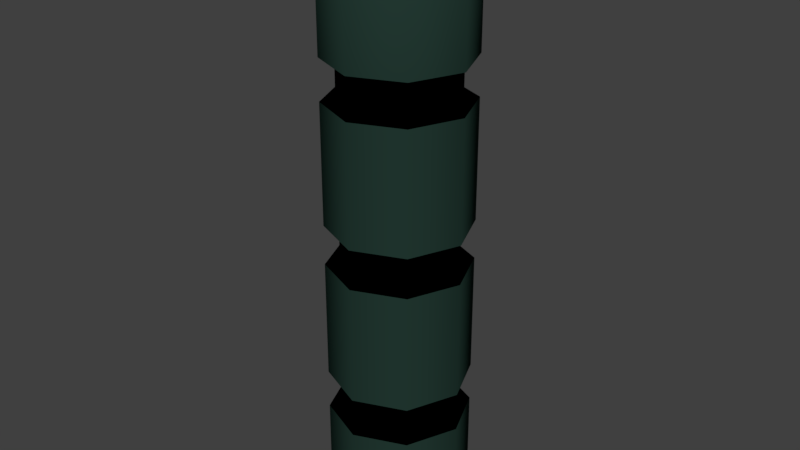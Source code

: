 # Source: laserbarrier_post.blend  (saved by Blender 2.79.0; exported with 4.5.12 LTS)
import bpy
from mathutils import Matrix  # noqa: F401  (used for matrix-valued properties, if any)

bpy.ops.wm.read_factory_settings(use_empty=True)
scene = bpy.context.scene
scene.name = 'Scene'

# ---- collections
col_collection_1 = bpy.data.collections.new('Collection 1'); scene.collection.children.link(col_collection_1)

# ---- materials (node trees are filled in below, after node groups)
mat_material = bpy.data.materials.new('Material')
mat_material.alpha_threshold = 0.0
mat_material.use_transparent_shadow = False
mat_material.roughness = 0.5
mat_floor_green = bpy.data.materials.new('floor_green')
mat_floor_green.alpha_threshold = 0.0
mat_floor_green.use_transparent_shadow = False
mat_floor_green.diffuse_color = (0.0166, 0.04026, 0.03155, 1.0)
mat_floor_green.roughness = 0.5
mat_black = bpy.data.materials.new('black')
mat_black.alpha_threshold = 0.0
mat_black.use_transparent_shadow = False
mat_black.diffuse_color = (0.0, 0.0, 0.0, 1.0)
mat_black.roughness = 0.5

# ---- material node trees

# ---- world
world_world = bpy.data.worlds.new('World'); scene.world = world_world
world_world.color = (0.05088, 0.05088, 0.05088)
world_world.use_sun_shadow = False
world_world.sun_shadow_jitter_overblur = 0.0
world_world.cycles.sampling_method = 'MANUAL'

# ---- meshes
me_cylinder = bpy.data.meshes.new('Cylinder')
me_cylinder.from_pydata([(0.0, 1.0, 0.0), (0.0, 1.0, 8.0), (0.7071, 0.7071, 0.0), (0.7071, 0.7071, 8.0), (1.0, -5.816e-08, 0.0), (1.0, -5.816e-08, 8.0), (0.7071, -0.7071, 0.0), (0.7071, -0.7071, 8.0), (0.0, -1.0, 0.0), (0.0, -1.0, 8.0), (-0.7071, -0.7071, 0.0), (-0.7071, -0.7071, 8.0), (-1.0, -2.521e-09, 0.0), (-1.0, -2.521e-09, 8.0), (-0.7071, 0.7071, 0.0), (-0.7071, 0.7071, 8.0), (0.0, 1.0, 1.429), (0.0, 1.0, 2.0), (0.0, 1.0, 3.714), (0.0, 1.0, 4.286), (0.0, 1.0, 6.0), (0.0, 1.0, 6.571), (0.7071, 0.7071, 6.571), (0.7071, 0.7071, 6.0), (0.7071, 0.7071, 4.286), (0.7071, 0.7071, 3.714), (0.7071, 0.7071, 2.0), (0.7071, 0.7071, 1.429), (1.0, -5.816e-08, 6.571), (1.0, -5.816e-08, 6.0), (1.0, -5.816e-08, 4.286), (1.0, -5.816e-08, 3.714), (1.0, -5.816e-08, 2.0), (1.0, -5.816e-08, 1.429), (0.7071, -0.7071, 6.571), (0.7071, -0.7071, 6.0), (0.7071, -0.7071, 4.286), (0.7071, -0.7071, 3.714), (0.7071, -0.7071, 2.0), (0.7071, -0.7071, 1.429), (0.0, -1.0, 6.571), (0.0, -1.0, 6.0), (0.0, -1.0, 4.286), (0.0, -1.0, 3.714), (0.0, -1.0, 2.0), (0.0, -1.0, 1.429), (-0.7071, -0.7071, 6.571), (-0.7071, -0.7071, 6.0), (-0.7071, -0.7071, 4.286), (-0.7071, -0.7071, 3.714), (-0.7071, -0.7071, 2.0), (-0.7071, -0.7071, 1.429), (-1.0, -2.521e-09, 6.571), (-1.0, -2.521e-09, 6.0), (-1.0, -2.521e-09, 4.286), (-1.0, -2.521e-09, 3.714), (-1.0, -2.521e-09, 2.0), (-1.0, -2.521e-09, 1.429), (-0.7071, 0.7071, 6.571), (-0.7071, 0.7071, 6.0), (-0.7071, 0.7071, 4.286), (-0.7071, 0.7071, 3.714), (-0.7071, 0.7071, 2.0), (-0.7071, 0.7071, 1.429), (0.0, 0.8, 6.057), (0.0, 0.8, 6.514), (0.5657, 0.5657, 6.514), (0.5657, 0.5657, 6.057), (0.8, -4.941e-08, 6.514), (0.8, -4.941e-08, 6.057), (0.5657, -0.5657, 6.514), (0.5657, -0.5657, 6.057), (0.0, -0.8, 6.514), (0.0, -0.8, 6.057), (-0.5657, -0.5657, 6.514), (-0.5657, -0.5657, 6.057), (-0.8, -4.906e-09, 6.514), (-0.8, -4.906e-09, 6.057), (-0.5657, 0.5657, 6.514), (-0.5657, 0.5657, 6.057), (0.0, 0.8, 3.771), (0.0, 0.8, 4.229), (0.5657, 0.5657, 4.229), (0.5657, 0.5657, 3.771), (0.8, -4.941e-08, 4.229), (0.8, -4.941e-08, 3.771), (0.5657, -0.5657, 4.229), (0.5657, -0.5657, 3.771), (0.0, -0.8, 4.229), (0.0, -0.8, 3.771), (-0.5657, -0.5657, 4.229), (-0.5657, -0.5657, 3.771), (-0.8, -4.906e-09, 4.229), (-0.8, -4.906e-09, 3.771), (-0.5657, 0.5657, 4.229), (-0.5657, 0.5657, 3.771), (0.0, 0.8, 1.486), (0.0, 0.8, 1.943), (0.5657, 0.5657, 1.943), (0.5657, 0.5657, 1.486), (0.8, -4.941e-08, 1.943), (0.8, -4.941e-08, 1.486), (0.5657, -0.5657, 1.943), (0.5657, -0.5657, 1.486), (0.0, -0.8, 1.943), (0.0, -0.8, 1.486), (-0.5657, -0.5657, 1.943), (-0.5657, -0.5657, 1.486), (-0.8, -4.906e-09, 1.943), (-0.8, -4.906e-09, 1.486), (-0.5657, 0.5657, 1.943), (-0.5657, 0.5657, 1.486), (0.3536, 0.3536, 8.5), (8.685e-08, 0.5, 8.5), (0.5, -2.908e-08, 8.5), (0.3536, -0.3536, 8.5), (8.685e-08, -0.5, 8.5), (-0.3536, -0.3536, 8.5), (-0.5, -1.26e-09, 8.5), (-0.3536, 0.3536, 8.5)], [], [(21, 1, 3, 22), (22, 3, 5, 28), (28, 5, 7, 34), (34, 7, 9, 40), (40, 9, 11, 46), (46, 11, 13, 52), (9, 7, 115, 116), (52, 13, 15, 58), (58, 15, 1, 21), (14, 63, 16, 0), (38, 44, 104, 102), (62, 61, 18, 17), (18, 61, 95, 80), (60, 59, 20, 19), (29, 23, 67, 69), (12, 57, 63, 14), (45, 39, 103, 105), (56, 55, 61, 62), (24, 30, 84, 82), (54, 53, 59, 60), (59, 53, 77, 79), (10, 51, 57, 12), (32, 38, 102, 100), (50, 49, 55, 56), (54, 60, 94, 92), (48, 47, 53, 54), (21, 22, 66, 65), (8, 45, 51, 10), (62, 17, 97, 110), (44, 43, 49, 50), (31, 25, 83, 85), (42, 41, 47, 48), (46, 52, 76, 74), (6, 39, 45, 8), (39, 33, 101, 103), (38, 37, 43, 44), (61, 55, 93, 95), (36, 35, 41, 42), (23, 20, 64, 67), (4, 33, 39, 6), (16, 63, 111, 96), (32, 31, 37, 38), (19, 24, 82, 81), (30, 29, 35, 36), (53, 47, 75, 77), (2, 27, 33, 4), (26, 32, 100, 98), (26, 25, 31, 32), (48, 54, 92, 90), (24, 23, 29, 30), (40, 46, 74, 72), (0, 16, 27, 2), (56, 62, 110, 108), (17, 18, 25, 26), (25, 18, 80, 83), (19, 20, 23, 24), (47, 41, 73, 75), (79, 78, 65, 64), (77, 76, 78, 79), (75, 74, 76, 77), (73, 72, 74, 75), (71, 70, 72, 73), (69, 68, 70, 71), (67, 66, 68, 69), (64, 65, 66, 67), (52, 58, 78, 76), (22, 28, 68, 66), (20, 59, 79, 64), (35, 29, 69, 71), (58, 21, 65, 78), (28, 34, 70, 68), (41, 35, 71, 73), (34, 40, 72, 70), (95, 94, 81, 80), (93, 92, 94, 95), (91, 90, 92, 93), (89, 88, 90, 91), (87, 86, 88, 89), (85, 84, 86, 87), (83, 82, 84, 85), (80, 81, 82, 83), (37, 31, 85, 87), (60, 19, 81, 94), (30, 36, 86, 84), (43, 37, 87, 89), (36, 42, 88, 86), (49, 43, 89, 91), (42, 48, 90, 88), (55, 49, 91, 93), (111, 110, 97, 96), (109, 108, 110, 111), (107, 106, 108, 109), (105, 104, 106, 107), (103, 102, 104, 105), (101, 100, 102, 103), (99, 98, 100, 101), (96, 97, 98, 99), (51, 45, 105, 107), (44, 50, 106, 104), (57, 51, 107, 109), (27, 16, 96, 99), (50, 56, 108, 106), (17, 26, 98, 97), (63, 57, 109, 111), (33, 27, 99, 101), (112, 113, 119, 118, 117, 116, 115, 114), (15, 13, 118, 119), (5, 3, 112, 114), (11, 9, 116, 117), (1, 15, 119, 113), (3, 1, 113, 112), (7, 5, 114, 115), (13, 11, 117, 118)])
me_cylinder.polygons.foreach_set('use_smooth', [True] * 113)
me_cylinder.polygons.foreach_set('material_index', [1, 1, 1, 1, 1, 1, 1, 1, 1, 1, 2, 1, 2, 1, 2, 1, 2, 1, 2, 1, 2, 1, 2, 1, 2, 1, 2, 1, 2, 1, 2, 1, 2, 1, 2, 1, 2, 1, 2, 1, 2, 1, 2, 1, 2, 1, 2, 1, 2, 1, 2, 1, 2, 1, 2, 1, 2, 2, 2, 2, 2, 2, 2, 2, 2, 2, 2, 2, 2, 2, 2, 2, 2, 2, 2, 2, 2, 2, 2, 2, 2, 2, 2, 2, 2, 2, 2, 2, 2, 2, 2, 2, 2, 2, 2, 2, 2, 2, 2, 2, 2, 2, 2, 2, 2, 1, 1, 1, 1, 1, 1, 1, 1])
_k = set([(16, 27), (16, 63), (17, 26), (17, 62), (18, 25), (18, 61), (19, 24), (19, 60), (20, 23), (20, 59), (21, 22), (21, 58), (22, 28), (23, 29), (24, 30), (25, 31), (26, 32), (27, 33), (28, 34), (29, 35), (30, 36), (31, 37), (32, 38), (33, 39), (34, 40), (35, 41), (36, 42), (37, 43), (38, 44), (39, 45), (40, 46), (41, 47), (42, 48), (43, 49), (44, 50), (45, 51), (46, 52), (47, 53), (48, 54), (49, 55), (50, 56), (51, 57), (52, 58), (53, 59), (54, 60), (55, 61), (56, 62), (57, 63)])
me_cylinder.attributes.new('sharp_edge', 'BOOLEAN', 'EDGE').data.foreach_set('value', [ (min(e.vertices), max(e.vertices)) in _k for e in me_cylinder.edges])
me_cylinder.materials.append(mat_material)
me_cylinder.materials.append(mat_floor_green)
me_cylinder.materials.append(mat_black)
me_cylinder.use_remesh_preserve_volume = False
me_cylinder.use_remesh_preserve_attributes = False
me_cylinder.use_mirror_vertex_groups = False
me_cylinder.update()

# ---- objects
ob_cylinder = bpy.data.objects.new('Cylinder', me_cylinder)

# ---- transforms, parenting, visibility, modifiers, constraints
ob_cylinder.location = (0.0, 0.0, 0.0)
ob_cylinder.lineart.crease_threshold = 0.0

# ---- collection membership
col_collection_1.objects.link(ob_cylinder)

# ---- scene / render settings (as saved in the file)
scene.frame_start = 1; scene.frame_end = 250; scene.frame_set(1)
scene.render.engine = 'BLENDER_EEVEE_NEXT'
scene.render.resolution_percentage = 50
scene.render.dither_intensity = 0.0
scene.cycles.use_denoising = False
scene.cycles.samples = 128
scene.cycles.sampling_pattern = 'TABULATED_SOBOL'
scene.cycles.use_adaptive_sampling = False
scene.cycles.use_light_tree = False
scene.cycles.blur_glossy = 0.0
scene.cycles.sample_clamp_indirect = 0.0
scene.view_settings.view_transform = 'Standard'
bpy.context.view_layer.update()

# ---- added for rendering (the .blend has no active camera and no usable light): camera, sun
cam_auto = bpy.data.cameras.new('AutoCamera')
cam_auto.lens = 50.0
cam_auto.sensor_width = 36.0
cam_auto.clip_end = 1000.0
ob_auto_camera = bpy.data.objects.new('AutoCamera', cam_auto)
scene.collection.objects.link(ob_auto_camera)
ob_auto_camera.location = (8.28838, -9.94606, 10.8807)
ob_auto_camera.rotation_euler = (1.09748, -7.21219e-08, 0.694738)
scene.camera = ob_auto_camera
light_auto_sun = bpy.data.lights.new('AutoSun', 'SUN')
light_auto_sun.energy = 3.0
light_auto_sun.angle = 0.0523599
ob_auto_sun = bpy.data.objects.new('AutoSun', light_auto_sun)
scene.collection.objects.link(ob_auto_sun)
ob_auto_sun.rotation_euler = (0.872665, 0.174533, 0.523599)
bpy.context.view_layer.update()
